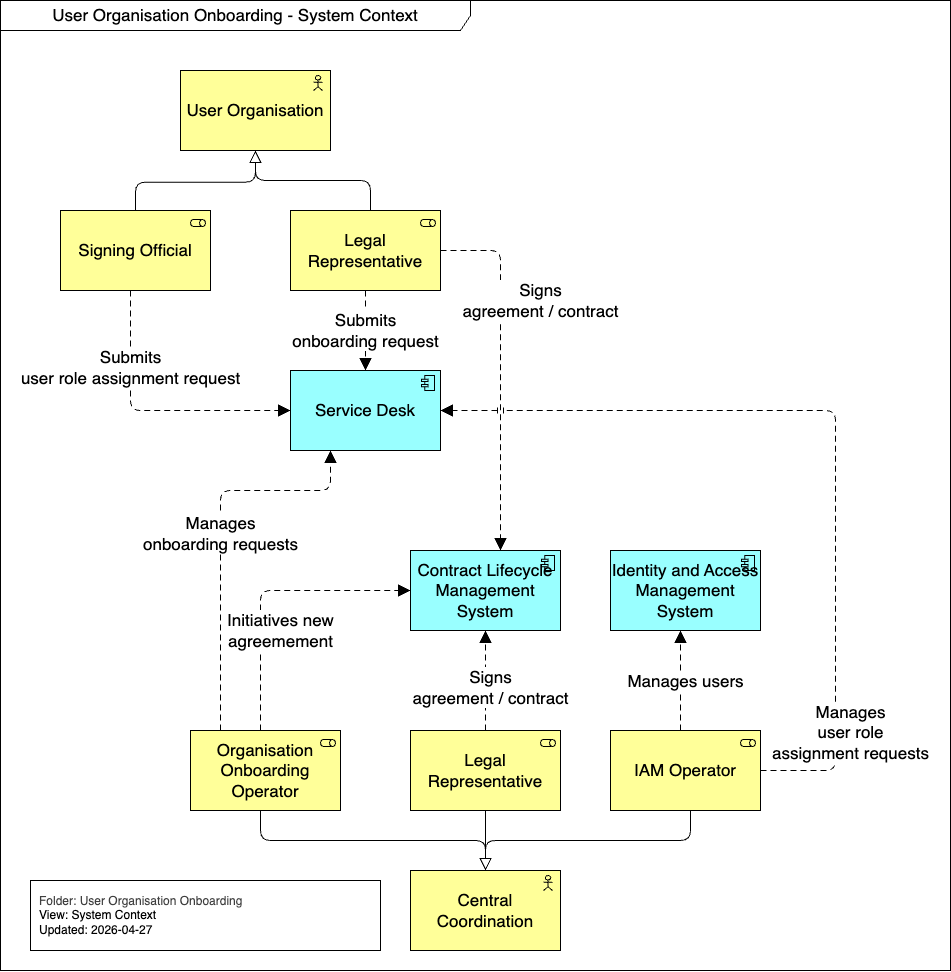

The diagram above was exported from draw.io. Its source (the exported page's mxGraphModel, read from the mxfile embedded in the PNG):
<mxGraphModel dx="3394" dy="3935" grid="1" gridSize="10" guides="1" tooltips="1" connect="1" arrows="1" fold="1" page="1" pageScale="1" pageWidth="827" pageHeight="1169" math="0" shadow="0">
  <root>
    <mxCell id="0" />
    <mxCell id="1" parent="0" />
    <mxCell id="2" value="User Organisation Onboarding - System Context" style="shape=umlFrame;whiteSpace=wrap;html=1;pointerEvents=0;recursiveResize=0;container=1;collapsible=0;width=470;fontSize=17;height=30;swimlaneFillColor=#FFFFFF;" parent="1" vertex="1">
      <mxGeometry x="-760" y="-1250" width="950" height="970" as="geometry" />
    </mxCell>
    <mxCell id="3" style="edgeStyle=orthogonalEdgeStyle;html=1;jumpStyle=gap;endArrow=block;endFill=1;dashed=1;dashPattern=8 8;" parent="2" edge="1">
      <mxGeometry relative="1" as="geometry">
        <mxPoint x="225" y="127.5" as="targetPoint" />
      </mxGeometry>
    </mxCell>
    <mxCell id="4" style="edgeStyle=orthogonalEdgeStyle;html=1;jumpStyle=gap;endArrow=block;endFill=1;dashed=1;dashPattern=8 8;" parent="2" edge="1">
      <mxGeometry relative="1" as="geometry">
        <Array as="points">
          <mxPoint x="960" y="250" />
          <mxPoint x="960" y="250" />
        </Array>
        <mxPoint x="930" y="250.09090909090878" as="sourcePoint" />
      </mxGeometry>
    </mxCell>
    <mxCell id="80" value="&lt;span style=&quot;color: rgb(63, 63, 63); background-color: transparent;&quot;&gt;Folder: User Organisation Onboarding&lt;/span&gt;&lt;div&gt;View: System Context&lt;/div&gt;&lt;div&gt;Updated: 2026-04-27&lt;/div&gt;" style="rounded=0;whiteSpace=wrap;html=1;align=left;spacing=9;" parent="2" vertex="1">
      <mxGeometry x="30" y="880" width="350" height="70" as="geometry" />
    </mxCell>
    <mxCell id="105" value="Service Desk" style="html=1;outlineConnect=0;whiteSpace=wrap;fillColor=#99ffff;shape=mxgraph.archimate3.application;appType=comp;archiType=square;fontSize=17;" parent="2" vertex="1">
      <mxGeometry x="290" y="370" width="150" height="80" as="geometry" />
    </mxCell>
    <mxCell id="106" value="Contract Lifecycle Management System" style="html=1;outlineConnect=0;whiteSpace=wrap;fillColor=#99ffff;shape=mxgraph.archimate3.application;appType=comp;archiType=square;fontSize=17;" parent="2" vertex="1">
      <mxGeometry x="410" y="550" width="150" height="80" as="geometry" />
    </mxCell>
    <mxCell id="108" value="Identity and Access Management System" style="html=1;outlineConnect=0;whiteSpace=wrap;fillColor=#99ffff;shape=mxgraph.archimate3.application;appType=comp;archiType=square;fontSize=17;" parent="2" vertex="1">
      <mxGeometry x="610" y="550" width="150" height="80" as="geometry" />
    </mxCell>
    <mxCell id="109" value="User Organisation" style="html=1;outlineConnect=0;whiteSpace=wrap;fillColor=#ffff99;shape=mxgraph.archimate3.application;appType=actor;archiType=square;fontSize=17;" parent="2" vertex="1">
      <mxGeometry x="180" y="70" width="150" height="80" as="geometry" />
    </mxCell>
    <mxCell id="110" value="Legal&lt;br&gt;Representative" style="html=1;outlineConnect=0;whiteSpace=wrap;fillColor=#ffff99;shape=mxgraph.archimate3.application;appType=role;archiType=square;fontSize=17;" parent="2" vertex="1">
      <mxGeometry x="290" y="210" width="150" height="80" as="geometry" />
    </mxCell>
    <mxCell id="111" value="Signing Official" style="html=1;outlineConnect=0;whiteSpace=wrap;fillColor=#ffff99;shape=mxgraph.archimate3.application;appType=role;archiType=square;fontSize=17;" parent="2" vertex="1">
      <mxGeometry x="60" y="210" width="150" height="80" as="geometry" />
    </mxCell>
    <mxCell id="112" value="Central Coordination" style="html=1;outlineConnect=0;whiteSpace=wrap;fillColor=#ffff99;shape=mxgraph.archimate3.application;appType=actor;archiType=square;fontSize=17;" parent="2" vertex="1">
      <mxGeometry x="410" y="870" width="150" height="80" as="geometry" />
    </mxCell>
    <mxCell id="114" value="Organisation Onboarding Operator" style="html=1;outlineConnect=0;whiteSpace=wrap;fillColor=#ffff99;shape=mxgraph.archimate3.application;appType=role;archiType=square;fontSize=17;" parent="2" vertex="1">
      <mxGeometry x="190" y="730" width="150" height="80" as="geometry" />
    </mxCell>
    <mxCell id="115" value="IAM Operator" style="html=1;outlineConnect=0;whiteSpace=wrap;fillColor=#ffff99;shape=mxgraph.archimate3.application;appType=role;archiType=square;fontSize=17;" parent="2" vertex="1">
      <mxGeometry x="610" y="730" width="150" height="80" as="geometry" />
    </mxCell>
    <mxCell id="116" value="" style="endArrow=block;html=1;endFill=0;edgeStyle=orthogonalEdgeStyle;elbow=vertical;fontSize=17;startSize=10;endSize=10;jumpStyle=line;" parent="2" source="114" target="112" edge="1">
      <mxGeometry width="160" relative="1" as="geometry">
        <mxPoint x="650" y="410" as="sourcePoint" />
        <mxPoint x="810" y="410" as="targetPoint" />
        <Array as="points">
          <mxPoint x="260" y="840" />
          <mxPoint x="485" y="840" />
        </Array>
      </mxGeometry>
    </mxCell>
    <mxCell id="118" value="" style="endArrow=block;html=1;endFill=0;edgeStyle=elbowEdgeStyle;elbow=vertical;fontSize=17;startSize=10;endSize=10;jumpStyle=line;" parent="2" source="115" target="112" edge="1">
      <mxGeometry width="160" relative="1" as="geometry">
        <mxPoint x="295" y="660" as="sourcePoint" />
        <mxPoint x="545" y="720" as="targetPoint" />
        <Array as="points">
          <mxPoint x="690" y="840" />
        </Array>
      </mxGeometry>
    </mxCell>
    <mxCell id="120" value="Legal Representative" style="html=1;outlineConnect=0;whiteSpace=wrap;fillColor=#ffff99;shape=mxgraph.archimate3.application;appType=role;archiType=square;fontSize=17;" parent="2" vertex="1">
      <mxGeometry x="410" y="730" width="150" height="80" as="geometry" />
    </mxCell>
    <mxCell id="121" value="Manages &lt;br&gt;onboarding requests" style="edgeStyle=orthogonalEdgeStyle;html=1;endArrow=block;dashed=1;elbow=horizontal;endFill=1;dashPattern=6 4;fontSize=17;startSize=10;endSize=10;jumpStyle=line;" parent="2" source="114" target="105" edge="1">
      <mxGeometry width="160" relative="1" as="geometry">
        <mxPoint x="470" y="410" as="sourcePoint" />
        <mxPoint x="355" y="480" as="targetPoint" />
        <Array as="points">
          <mxPoint x="220" y="490" />
          <mxPoint x="330" y="490" />
        </Array>
      </mxGeometry>
    </mxCell>
    <mxCell id="122" value="Submits &lt;br&gt;onboarding request" style="edgeStyle=elbowEdgeStyle;html=1;endArrow=block;dashed=1;elbow=vertical;endFill=1;dashPattern=6 4;fontSize=17;startSize=10;endSize=10;jumpStyle=line;" parent="2" source="110" target="105" edge="1">
      <mxGeometry width="160" relative="1" as="geometry">
        <mxPoint x="364.63157894736855" y="580" as="sourcePoint" />
        <mxPoint x="365" y="490" as="targetPoint" />
      </mxGeometry>
    </mxCell>
    <mxCell id="123" value="Signs &lt;br&gt;agreement / contract" style="html=1;endArrow=block;dashed=1;elbow=vertical;endFill=1;dashPattern=6 4;fontSize=17;startSize=10;endSize=10;edgeStyle=orthogonalEdgeStyle;jumpStyle=line;" parent="2" source="110" target="106" edge="1">
      <mxGeometry x="-0.3889" y="40" width="160" relative="1" as="geometry">
        <mxPoint x="365" y="310" as="sourcePoint" />
        <mxPoint x="365" y="410" as="targetPoint" />
        <Array as="points">
          <mxPoint x="500" y="250" />
          <mxPoint x="500" y="590" />
        </Array>
        <mxPoint as="offset" />
      </mxGeometry>
    </mxCell>
    <mxCell id="124" value="Signs &lt;br&gt;agreement / contract" style="html=1;endArrow=block;dashed=1;elbow=vertical;endFill=1;dashPattern=6 4;fontSize=17;startSize=10;endSize=10;jumpStyle=line;" parent="2" source="120" target="106" edge="1">
      <mxGeometry x="-0.1083" y="-5" width="160" relative="1" as="geometry">
        <mxPoint x="480" y="270" as="sourcePoint" />
        <mxPoint x="595" y="410" as="targetPoint" />
        <mxPoint as="offset" />
      </mxGeometry>
    </mxCell>
    <mxCell id="125" value="Submits &lt;br&gt;user role assignment request" style="edgeStyle=orthogonalEdgeStyle;html=1;endArrow=block;dashed=1;elbow=vertical;endFill=1;dashPattern=6 4;fontSize=17;startSize=10;endSize=10;jumpStyle=line;" parent="2" source="111" target="105" edge="1">
      <mxGeometry x="-0.4605" width="160" relative="1" as="geometry">
        <mxPoint x="365" y="310" as="sourcePoint" />
        <mxPoint x="365" y="410" as="targetPoint" />
        <Array as="points">
          <mxPoint x="130" y="410" />
        </Array>
        <mxPoint as="offset" />
      </mxGeometry>
    </mxCell>
    <mxCell id="126" value="Manages &lt;br&gt;user role &lt;br&gt;assignment requests" style="edgeStyle=orthogonalEdgeStyle;html=1;endArrow=block;dashed=1;elbow=horizontal;endFill=1;dashPattern=6 4;fontSize=17;startSize=10;endSize=10;jumpStyle=line;" parent="2" source="115" target="105" edge="1">
      <mxGeometry x="-0.7229" y="-15" width="160" relative="1" as="geometry">
        <mxPoint x="95.0526315789474" y="570" as="sourcePoint" />
        <mxPoint x="340" y="460" as="targetPoint" />
        <Array as="points">
          <mxPoint x="835" y="770" />
          <mxPoint x="835" y="410" />
        </Array>
        <mxPoint as="offset" />
      </mxGeometry>
    </mxCell>
    <mxCell id="127" value="Initiatives new &lt;br&gt;agreemement" style="edgeStyle=orthogonalEdgeStyle;html=1;endArrow=block;dashed=1;elbow=horizontal;endFill=1;dashPattern=6 4;fontSize=17;startSize=10;endSize=10;jumpStyle=line;" parent="2" source="114" target="106" edge="1">
      <mxGeometry x="-0.3103" y="-20" width="160" relative="1" as="geometry">
        <mxPoint x="135" y="560" as="sourcePoint" />
        <mxPoint x="380" y="460" as="targetPoint" />
        <Array as="points">
          <mxPoint x="260" y="590" />
          <mxPoint x="260" y="590" />
        </Array>
        <mxPoint as="offset" />
      </mxGeometry>
    </mxCell>
    <mxCell id="128" value="Manages users" style="edgeStyle=orthogonalEdgeStyle;html=1;endArrow=block;dashed=1;elbow=horizontal;endFill=1;dashPattern=6 4;fontSize=17;startSize=10;endSize=10;jumpStyle=line;" parent="2" source="115" target="108" edge="1">
      <mxGeometry y="-5" width="160" relative="1" as="geometry">
        <mxPoint x="845.0666666666666" y="510" as="sourcePoint" />
        <mxPoint x="450" y="420.0666666666666" as="targetPoint" />
        <Array as="points">
          <mxPoint x="680" y="670" />
          <mxPoint x="680" y="670" />
        </Array>
        <mxPoint y="1" as="offset" />
      </mxGeometry>
    </mxCell>
    <mxCell id="129" value="" style="endArrow=block;html=1;endFill=0;edgeStyle=elbowEdgeStyle;elbow=vertical;fontSize=17;startSize=10;endSize=10;jumpStyle=line;" parent="2" source="110" target="109" edge="1">
      <mxGeometry width="160" relative="1" as="geometry">
        <mxPoint x="855" y="590" as="sourcePoint" />
        <mxPoint x="555" y="920" as="targetPoint" />
        <Array as="points">
          <mxPoint x="370" y="180" />
        </Array>
      </mxGeometry>
    </mxCell>
    <mxCell id="130" value="" style="endArrow=block;html=1;endFill=0;edgeStyle=elbowEdgeStyle;elbow=vertical;fontSize=17;startSize=10;endSize=10;jumpStyle=line;" parent="2" source="111" target="109" edge="1">
      <mxGeometry width="160" relative="1" as="geometry">
        <mxPoint x="380" y="220" as="sourcePoint" />
        <mxPoint x="275" y="160" as="targetPoint" />
        <Array as="points" />
      </mxGeometry>
    </mxCell>
    <mxCell id="131" value="" style="endArrow=block;html=1;endFill=0;edgeStyle=orthogonalEdgeStyle;elbow=vertical;fontSize=17;startSize=10;endSize=10;jumpStyle=line;" parent="2" source="120" target="112" edge="1">
      <mxGeometry width="160" relative="1" as="geometry">
        <mxPoint x="95" y="640" as="sourcePoint" />
        <mxPoint x="420" y="920" as="targetPoint" />
        <Array as="points">
          <mxPoint x="480" y="780" />
          <mxPoint x="480" y="780" />
        </Array>
      </mxGeometry>
    </mxCell>
  </root>
</mxGraphModel>